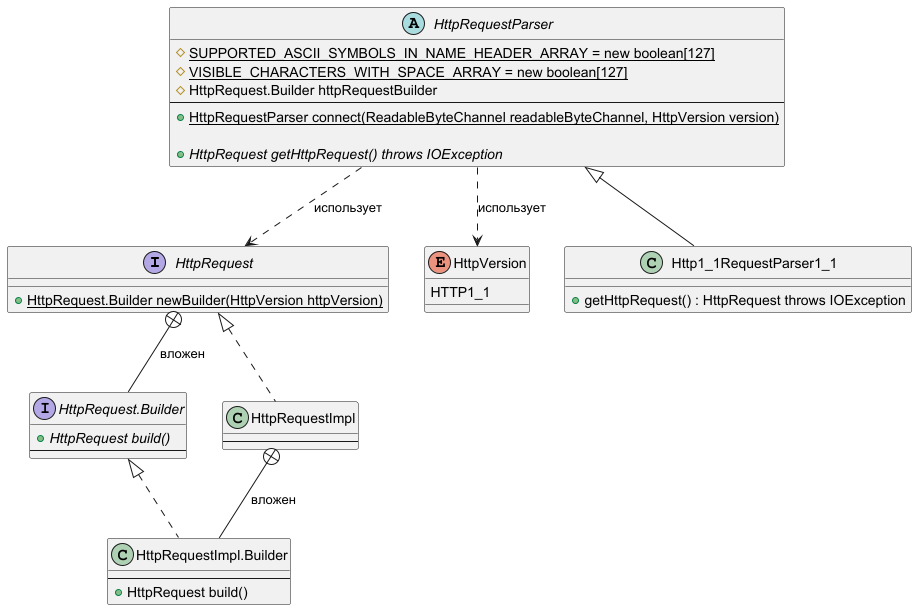

The diagram above was rendered by PlantUML. Its source (embedded in the PNG):
@startuml
'https://plantuml.com/class-diagram
interface HttpRequest {
    + {static} HttpRequest.Builder newBuilder(HttpVersion httpVersion)
}

interface "HttpRequest.Builder" as HttpRequest_Builder {
    + {abstract} HttpRequest build()
--
}

class HttpRequestImpl {
--
}

class "HttpRequestImpl.Builder" as HttpRequestImpl_Builder {
--
    + HttpRequest build()
}


HttpRequest +-- HttpRequest_Builder : вложен
HttpRequest <|.. HttpRequestImpl

HttpRequest_Builder <|.. HttpRequestImpl_Builder
HttpRequestImpl +-- HttpRequestImpl_Builder : вложен


'''''''''''''''''''''''''''''''''''''''''''''''''''''''
enum HttpVersion {
    HTTP1_1
}

abstract class HttpRequestParser {
    # {static} SUPPORTED_ASCII_SYMBOLS_IN_NAME_HEADER_ARRAY = new boolean[127]
    # {static} VISIBLE_CHARACTERS_WITH_SPACE_ARRAY = new boolean[127]
    # HttpRequest.Builder httpRequestBuilder
    --
    + {static} HttpRequestParser connect(ReadableByteChannel readableByteChannel, HttpVersion version)

    + {abstract} HttpRequest getHttpRequest() throws IOException
}

class Http1_1RequestParser1_1 {
    + getHttpRequest() : HttpRequest throws IOException
}

HttpRequestParser ..> HttpVersion : использует
HttpRequestParser ..> HttpRequest : использует

HttpRequestParser <|-- Http1_1RequestParser1_1
@enduml